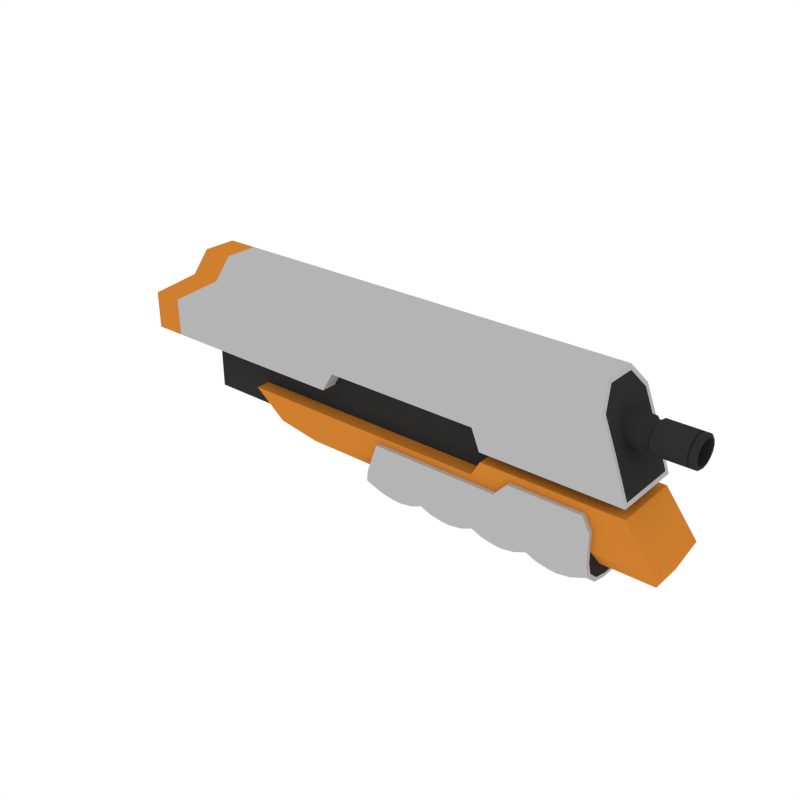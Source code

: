 # Source: Body_AR4.blend  (saved by Blender 2.79.0; exported with 4.5.12 LTS)
import bpy
from mathutils import Matrix  # noqa: F401  (used for matrix-valued properties, if any)

bpy.ops.wm.read_factory_settings(use_empty=True)
scene = bpy.context.scene
scene.name = 'Scene'

# ---- collections
col_collection_1 = bpy.data.collections.new('Collection 1'); scene.collection.children.link(col_collection_1)

# ---- materials (node trees are filled in below, after node groups)
mat_white = bpy.data.materials.new('White')
mat_white.alpha_threshold = 0.0
mat_white.diffuse_color = (0.4575, 0.4575, 0.4575, 1.0)
mat_white.roughness = 0.5
mat_black = bpy.data.materials.new('Black')
mat_black.alpha_threshold = 0.0
mat_black.diffuse_color = (0.0291, 0.0291, 0.0291, 1.0)
mat_black.roughness = 0.5
mat_main = bpy.data.materials.new('Main')
mat_main.alpha_threshold = 0.0
mat_main.diffuse_color = (0.6152, 0.2113, 0.02862, 1.0)
mat_main.roughness = 0.5
mat_grey = bpy.data.materials.new('Grey')
mat_grey.alpha_threshold = 0.0
mat_grey.diffuse_color = (0.1025, 0.1025, 0.1025, 1.0)
mat_grey.roughness = 0.5

# ---- node groups
ng_auto_smooth = bpy.data.node_groups.new('Auto Smooth', 'GeometryNodeTree')
_s = ng_auto_smooth.interface.new_socket(name='Geometry', in_out='OUTPUT', socket_type='NodeSocketGeometry')
_s = ng_auto_smooth.interface.new_socket(name='Geometry', in_out='INPUT', socket_type='NodeSocketGeometry')
_s = ng_auto_smooth.interface.new_socket(name='Angle', in_out='INPUT', socket_type='NodeSocketFloat')
_s.subtype = 'ANGLE'
_s.min_value = 0.0
_s.max_value = 3.142
ng_auto_smooth.is_modifier = True
_N = ng_auto_smooth.nodes; _L = ng_auto_smooth.links
n0 = _N.new('NodeGroupOutput'); n0.name = 'Group Output'; n0.location = (480, -100)
n1 = _N.new('NodeGroupInput'); n1.name = 'Group Input'; n1.location = (-420, -300)
n2 = _N.new('NodeGroupInput'); n2.name = 'Group Input.001'; n2.location = (-60, -100)
n3 = _N.new('GeometryNodeSetShadeSmooth'); n3.name = 'Set Shade Smooth'; n3.location = (120, -100)
n3.domain = 'EDGE'
n4 = _N.new('GeometryNodeSetShadeSmooth'); n4.name = 'Set Shade Smooth.001'; n4.location = (300, -100)
n5 = _N.new('GeometryNodeInputMeshEdgeAngle'); n5.name = 'Edge Angle'; n5.location = (-420, -220)
n6 = _N.new('GeometryNodeInputEdgeSmooth'); n6.name = 'Is Edge Smooth'; n6.location = (-60, -160)
n7 = _N.new('GeometryNodeInputShadeSmooth'); n7.name = 'Is Face Smooth'; n7.location = (-240, -340)
n8 = _N.new('FunctionNodeBooleanMath'); n8.name = 'Boolean Math'; n8.location = (-60, -220)
n9 = _N.new('FunctionNodeCompare'); n9.name = 'Compare'; n9.location = (-240, -180)
n9.operation = 'LESS_EQUAL'
_L.new(n5.outputs[0], n9.inputs[0])
_L.new(n4.outputs[0], n0.inputs[0])
_L.new(n1.outputs[1], n9.inputs[1])
_L.new(n9.outputs[0], n8.inputs[0])
_L.new(n7.outputs[0], n8.inputs[1])
_L.new(n2.outputs[0], n3.inputs[0])
_L.new(n6.outputs[0], n3.inputs[1])
_L.new(n3.outputs[0], n4.inputs[0])
_L.new(n8.outputs[0], n3.inputs[2])
n0.is_active_output = True

# ---- material node trees

# ---- world
world_world = bpy.data.worlds.new('World'); scene.world = world_world
world_world.color = (1.0, 1.0, 1.0)
world_world.use_sun_shadow = False
world_world.sun_shadow_jitter_overblur = 0.0
world_world.cycles.sampling_method = 'NONE'
world_world.cycles.sample_map_resolution = 256

# ---- meshes
me_cube_021 = bpy.data.meshes.new('Cube.021')
me_cube_021.from_pydata([(-0.5058, -0.05759, -0.002673), (-0.5058, 0.05775, -0.002673), (0.3983, -0.05759, -0.003569), (0.3983, 0.05775, -0.003569), (-0.4037, -0.05759, 0.1182), (-0.4037, -0.02806, 0.1525), (-0.4037, 0.02823, 0.1525), (-0.4037, 0.05775, 0.1182), (0.3419, -0.02806, 0.1525), (0.3535, -0.05759, 0.1182), (0.3535, 0.05775, 0.1182), (0.3419, 0.02823, 0.1525), (0.1705, 0.05775, -0.003569), (0.1705, -0.05759, -0.003569), (0.171, 0.02823, 0.1525), (0.171, 0.05775, 0.1182), (0.171, -0.02806, 0.1525), (0.171, -0.05759, 0.1182), (-0.1235, 0.05775, -0.002673), (-0.1235, 0.05775, 0.1182), (-0.1235, -0.02806, 0.1525), (-0.1235, -0.05759, -0.002673), (-0.1235, 0.02823, 0.1525), (-0.1235, -0.05759, 0.1182), (-0.1043, -0.05759, 0.03028), (0.1566, -0.05759, 0.03028), (-0.1043, 0.02823, 0.1525), (0.1566, 0.02823, 0.1525), (-0.1043, -0.05759, 0.1182), (0.1566, -0.05759, 0.1182), (0.1566, 0.05775, 0.03028), (-0.1043, 0.05775, 0.03028), (0.1566, 0.05775, 0.1182), (-0.1043, 0.05775, 0.1182), (0.1566, -0.02806, 0.1525), (-0.1043, -0.02806, 0.1525), (0.3988, -0.05545, -0.02033), (0.3988, 0.05562, -0.02033), (0.4391, -0.02702, -0.1224), (0.4507, -0.05545, -0.08812), (0.4507, 0.05562, -0.08812), (0.4391, 0.02718, -0.1224), (0.171, 0.05571, -0.02033), (0.171, -0.05555, -0.02033), (0.171, 0.02723, -0.1224), (0.171, 0.05571, -0.08812), (0.171, -0.02706, -0.1224), (0.171, -0.05555, -0.08812), (-0.2724, -0.05555, -0.04542), (0.1566, -0.05555, -0.04542), (-0.1751, 0.02723, -0.1224), (0.1566, 0.02723, -0.1224), (-0.2184, -0.05555, -0.08812), (0.1566, -0.05555, -0.08812), (0.1566, 0.05571, -0.04542), (-0.2724, 0.05571, -0.04542), (0.1566, 0.05571, -0.08812), (-0.2184, 0.05571, -0.08812), (0.1566, -0.02706, -0.1224), (-0.1751, -0.02706, -0.1224), (-0.3826, -0.03111, -0.08516), (0.4064, -0.03111, -0.08516), (0.4064, 0.03128, -0.08516), (-0.3826, 0.03128, -0.08516), (-0.3826, -0.03111, 0.1179), (0.3402, -0.03111, 0.1179), (0.3402, 0.03128, 0.1179), (-0.3826, 0.03128, 0.1179), (0.3962, -0.05089, 0.00263), (0.3962, 0.05106, 0.00263), (0.3445, 0.02496, 0.1451), (0.3548, 0.05106, 0.1148), (0.3548, -0.05089, 0.1148), (0.3445, -0.02479, 0.1451), (0.3759, -0.05759, 0.06062), (-0.5058, -0.05759, 0.06062), (-0.5058, 0.05775, 0.06062), (0.3759, 0.05775, 0.06062), (0.1708, -0.05759, 0.06062), (0.1708, 0.05775, 0.06062), (-0.1235, 0.05775, 0.06062), (-0.1235, -0.05759, 0.06062), (0.1566, -0.05759, 0.06062), (-0.1043, -0.05759, 0.06062), (-0.1043, 0.05775, 0.06062), (0.1566, 0.05775, 0.06062), (0.3755, -0.05089, 0.06062), (0.3755, 0.05106, 0.06062), (-0.4539, 0.05775, -0.002673), (-0.3518, 0.05775, 0.1182), (-0.3518, -0.02806, 0.1525), (-0.4539, -0.05759, -0.002673), (-0.3518, 0.02823, 0.1525), (-0.3518, -0.05759, 0.1182), (-0.4539, 0.05775, 0.06062), (-0.4539, -0.05759, 0.06062), (-0.5054, 0.05307, 0.002108), (-0.5054, -0.0529, 0.002108), (-0.404, 0.05307, 0.1182), (-0.404, 0.02594, 0.1497), (-0.404, -0.02577, 0.1497), (-0.404, -0.0529, 0.1182), (-0.5054, -0.0529, 0.06026), (-0.5054, 0.05307, 0.06026), (0.3413, 0.02537, 0.0704), (0.3413, 0.01939, 0.06244), (0.3413, 0.01044, 0.05711), (0.3413, -0.0001127, 0.05524), (0.3413, -0.01067, 0.05711), (0.3413, -0.01961, 0.06244), (0.3413, -0.02559, 0.0704), (0.3413, -0.02769, 0.0798), (0.3413, -0.02559, 0.0892), (0.3413, -0.01961, 0.09716), (0.3413, -0.01067, 0.1025), (0.3413, -0.0001127, 0.1044), (0.3413, 0.01044, 0.1025), (0.3413, 0.01939, 0.09716), (0.3413, 0.02747, 0.0798), (0.3413, 0.02537, 0.0892), (0.4681, 0.02105, 0.0798), (0.4681, 0.01944, 0.07259), (0.4681, 0.01485, 0.06647), (0.4681, 0.007988, 0.06239), (0.4681, -0.0001127, 0.06095), (0.4681, -0.008213, 0.06239), (0.4681, -0.01508, 0.06647), (0.4681, -0.01967, 0.07259), (0.4681, -0.02128, 0.0798), (0.4681, -0.01967, 0.08701), (0.4681, -0.01508, 0.09312), (0.4681, -0.008213, 0.09721), (0.4681, -0.0001127, 0.09864), (0.4681, 0.007988, 0.09721), (0.4681, 0.01485, 0.09312), (0.4681, 0.01944, 0.08701), (0.4381, 0.02105, 0.0798), (0.4381, 0.01944, 0.07259), (0.4381, 0.01485, 0.06647), (0.4381, 0.007988, 0.06239), (0.4381, -0.0001126, 0.06095), (0.4381, -0.008213, 0.06239), (0.4381, -0.01508, 0.06647), (0.4381, -0.01967, 0.07259), (0.4381, -0.02128, 0.0798), (0.4381, -0.01967, 0.08701), (0.4381, -0.01508, 0.09312), (0.4381, -0.008213, 0.09721), (0.4381, -0.0001126, 0.09864), (0.4381, 0.007988, 0.09721), (0.4381, 0.01485, 0.09312), (0.4381, 0.01944, 0.08701), (0.4657, 0.02747, 0.0798), (0.4681, 0.02473, 0.0798), (0.4681, 0.02284, 0.07133), (0.4657, 0.02537, 0.0704), (0.4681, 0.01746, 0.06416), (0.4657, 0.01939, 0.06244), (0.4681, 0.009395, 0.05936), (0.4657, 0.01044, 0.05711), (0.4681, -0.0001127, 0.05768), (0.4657, -0.0001127, 0.05524), (0.4681, -0.009621, 0.05936), (0.4657, -0.01067, 0.05711), (0.4681, -0.01768, 0.06416), (0.4657, -0.01961, 0.06244), (0.4681, -0.02307, 0.07133), (0.4657, -0.02559, 0.0704), (0.4681, -0.02496, 0.0798), (0.4657, -0.02769, 0.0798), (0.4681, -0.02307, 0.08826), (0.4657, -0.02559, 0.0892), (0.4681, -0.01768, 0.09544), (0.4657, -0.01961, 0.09716), (0.4681, -0.009621, 0.1002), (0.4657, -0.01067, 0.1025), (0.4681, -0.0001127, 0.1019), (0.4657, -0.0001127, 0.1044), (0.4681, 0.009395, 0.1002), (0.4657, 0.01044, 0.1025), (0.4681, 0.01746, 0.09544), (0.4657, 0.01939, 0.09716), (0.4681, 0.02284, 0.08826), (0.4657, 0.02537, 0.0892), (0.4565, 0.02747, 0.0798), (0.4565, 0.02537, 0.0704), (0.4565, 0.02537, 0.0892), (0.4565, 0.01939, 0.06244), (0.4565, 0.01044, 0.05711), (0.4565, -0.0001127, 0.05524), (0.4565, -0.01067, 0.05711), (0.4565, -0.01961, 0.06244), (0.4565, -0.02559, 0.0704), (0.4565, -0.02769, 0.0798), (0.4565, -0.02559, 0.0892), (0.4565, -0.01961, 0.09716), (0.4565, -0.01067, 0.1025), (0.4565, -0.0001127, 0.1044), (0.4565, 0.01044, 0.1025), (0.4565, 0.01939, 0.09716), (0.4598, 0.02747, 0.0798), (0.4598, 0.02537, 0.0892), (0.4598, 0.02537, 0.0704), (0.4598, 0.01939, 0.06244), (0.4598, 0.01044, 0.05711), (0.4598, -0.0001127, 0.05524), (0.4598, -0.01067, 0.05711), (0.4598, -0.01961, 0.06244), (0.4598, -0.02559, 0.0704), (0.4598, -0.02769, 0.0798), (0.4598, -0.02559, 0.0892), (0.4598, -0.01961, 0.09716), (0.4598, -0.01067, 0.1025), (0.4598, -0.0001127, 0.1044), (0.4598, 0.01044, 0.1025), (0.4598, 0.01939, 0.09716), (0.4596, 0.02353, 0.07093), (0.4565, 0.02353, 0.07093), (0.4596, 0.01796, 0.06352), (0.4565, 0.01796, 0.06352), (0.4596, 0.009635, 0.05856), (0.4565, 0.009635, 0.05856), (0.4596, -0.0001893, 0.05682), (0.4565, -0.0001893, 0.05682), (0.4596, -0.01001, 0.05856), (0.4565, -0.01001, 0.05856), (0.4596, -0.01834, 0.06352), (0.4565, -0.01834, 0.06352), (0.4596, -0.02391, 0.07093), (0.4565, -0.02391, 0.07093), (0.4596, -0.02586, 0.07968), (0.4565, -0.02586, 0.07968), (0.4596, -0.02391, 0.08842), (0.4565, -0.02391, 0.08842), (0.4596, -0.01834, 0.09584), (0.4565, -0.01834, 0.09584), (0.4596, -0.01001, 0.1008), (0.4565, -0.01001, 0.1008), (0.4596, -0.0001893, 0.1025), (0.4565, -0.0001893, 0.1025), (0.4596, 0.009635, 0.1008), (0.4565, 0.009635, 0.1008), (0.4596, 0.01796, 0.09584), (0.4565, 0.01796, 0.09584), (0.4565, 0.02353, 0.08842), (0.4565, 0.02548, 0.07968), (0.4596, 0.02548, 0.07968), (0.4596, 0.02353, 0.08842), (0.4059, 0.02537, 0.0704), (0.4059, 0.01939, 0.06244), (0.4059, 0.01044, 0.05711), (0.4059, -0.0001127, 0.05524), (0.4059, -0.01067, 0.05711), (0.4059, -0.01961, 0.06244), (0.4059, -0.02559, 0.0704), (0.4059, -0.02769, 0.0798), (0.4059, -0.02559, 0.0892), (0.4059, -0.01961, 0.09716), (0.4059, -0.01067, 0.1025), (0.4059, -0.0001127, 0.1044), (0.4059, 0.01044, 0.1025), (0.4059, 0.01939, 0.09716), (0.4059, 0.02747, 0.0798), (0.4059, 0.02537, 0.0892), (0.3913, 0.02537, 0.0704), (0.3913, 0.01939, 0.06244), (0.3913, 0.01044, 0.05711), (0.3913, -0.0001127, 0.05524), (0.3913, -0.01067, 0.05711), (0.3913, -0.01961, 0.06244), (0.3913, -0.02559, 0.0704), (0.3913, -0.02769, 0.0798), (0.3913, -0.02559, 0.0892), (0.3913, -0.01961, 0.09716), (0.3913, -0.01067, 0.1025), (0.3913, -0.0001127, 0.1044), (0.3913, 0.01044, 0.1025), (0.3913, 0.01939, 0.09716), (0.3913, 0.02747, 0.0798), (0.3913, 0.02537, 0.0892), (0.3947, 0.02313, 0.0798), (0.4025, 0.02313, 0.0798), (0.3947, 0.02136, 0.08772), (0.4025, 0.02136, 0.08772), (0.4025, -0.009006, 0.06068), (0.4025, -0.01655, 0.06517), (0.4025, 0.008781, 0.09891), (0.4025, 0.01632, 0.09443), (0.4025, -0.02158, 0.07188), (0.4025, -0.02335, 0.0798), (0.4025, 0.02136, 0.07188), (0.4025, -0.02158, 0.08772), (0.4025, 0.01632, 0.06517), (0.4025, -0.01655, 0.09443), (0.4025, 0.008781, 0.06068), (0.4025, -0.009006, 0.09891), (0.4025, -0.0001127, 0.05911), (0.4025, -0.0001127, 0.1005), (0.3947, 0.02136, 0.07188), (0.3947, 0.01632, 0.06517), (0.3947, 0.008781, 0.06068), (0.3947, -0.0001127, 0.05911), (0.3947, -0.009006, 0.06068), (0.3947, -0.01655, 0.06517), (0.3947, -0.02158, 0.07188), (0.3947, -0.02335, 0.0798), (0.3947, -0.02158, 0.08772), (0.3947, -0.01655, 0.09443), (0.3947, -0.009006, 0.09891), (0.3947, -0.0001127, 0.1005), (0.3947, 0.008781, 0.09891), (0.3947, 0.01632, 0.09443), (-0.01268, -0.06281, -0.05708), (0.3538, -0.06281, -0.05708), (-0.03032, -0.06281, -0.108), (-0.04613, -0.009574, -0.1536), (-0.03822, -0.05568, -0.1308), (-0.04401, -0.03619, -0.1475), (0.3538, -0.009574, -0.1536), (0.3538, -0.06281, -0.108), (0.3538, -0.03619, -0.1475), (0.3538, -0.05568, -0.1308), (-0.01268, 0.06298, -0.05708), (0.3538, 0.06298, -0.05708), (-0.03032, 0.06298, -0.108), (-0.04613, 0.009743, -0.1536), (-0.03822, 0.05585, -0.1308), (-0.04401, 0.03636, -0.1475), (0.3538, 0.009743, -0.1536), (0.3538, 0.06298, -0.108), (0.3538, 0.03636, -0.1475), (0.3538, 0.05585, -0.1308), (0.3538, -0.04944, -0.1274), (0.3538, -0.05577, -0.1071), (0.3538, -0.03213, -0.1422), (0.3538, -0.008493, -0.1477), (0.3538, -0.05566, -0.06265), (0.3538, 0.04961, -0.1274), (0.3538, 0.05594, -0.1071), (0.3538, 0.0323, -0.1422), (0.3538, 0.008662, -0.1477), (0.3538, 0.05594, -0.06265), (0.3412, -0.06281, -0.03352), (0.2473, -0.06281, -0.03352), (0.1535, -0.06281, -0.05708), (0.05962, -0.06281, -0.05708), (0.3412, -0.05568, -0.1308), (0.2473, -0.05568, -0.1308), (0.1535, -0.05568, -0.1308), (0.05962, -0.05568, -0.1308), (0.3412, -0.03619, -0.1475), (0.2473, -0.03619, -0.1475), (0.1535, -0.03619, -0.1475), (0.05962, -0.03619, -0.1475), (0.3412, -0.009574, -0.1536), (0.2473, -0.009574, -0.1536), (0.1535, -0.009574, -0.1536), (0.05962, -0.009574, -0.1536), (0.3412, 0.06298, -0.03352), (0.2473, 0.06298, -0.03352), (0.1535, 0.06298, -0.05708), (0.05962, 0.06298, -0.05708), (0.3412, 0.05585, -0.1308), (0.2473, 0.05585, -0.1308), (0.1535, 0.05585, -0.1308), (0.05962, 0.05585, -0.1308), (0.3412, 0.03636, -0.1475), (0.2473, 0.03636, -0.1475), (0.1535, 0.03636, -0.1475), (0.05962, 0.03636, -0.1475), (0.3412, 0.009743, -0.1536), (0.2473, 0.009743, -0.1536), (0.1535, 0.009743, -0.1536), (0.05962, 0.009743, -0.1536), (0.05962, -0.06281, -0.108), (0.1535, -0.06281, -0.108), (0.2473, -0.06281, -0.108), (0.3412, -0.06281, -0.108), (0.05962, 0.06298, -0.108), (0.1535, 0.06298, -0.108), (0.2473, 0.06298, -0.108), (0.3412, 0.06298, -0.108), (0.3157, -0.06281, -0.03352), (0.2728, -0.06281, -0.03352), (0.2943, -0.06281, -0.03352), (0.2219, -0.06281, -0.03352), (0.1789, -0.06281, -0.05708), (0.2004, -0.06281, -0.05708), (0.128, -0.06281, -0.05708), (0.08507, -0.06281, -0.05708), (0.1066, -0.06281, -0.05708), (0.03417, -0.06281, -0.05708), (-0.008785, -0.06281, -0.05708), (0.01269, -0.06281, -0.05708), (0.2728, -0.05568, -0.1413), (0.3157, -0.05568, -0.1413), (0.2943, -0.05568, -0.1449), (0.179, -0.05568, -0.1413), (0.2218, -0.05568, -0.1413), (0.2004, -0.05568, -0.1449), (0.08512, -0.05568, -0.1413), (0.128, -0.05568, -0.1413), (0.1066, -0.05568, -0.1449), (-0.008741, -0.05568, -0.1413), (0.03413, -0.05568, -0.1413), (0.01269, -0.05568, -0.1449), (0.2728, -0.03619, -0.158), (0.3157, -0.03619, -0.158), (0.2943, -0.03619, -0.1616), (0.179, -0.03619, -0.158), (0.2218, -0.03619, -0.158), (0.2004, -0.03619, -0.1616), (0.08512, -0.03619, -0.158), (0.128, -0.03619, -0.158), (0.1066, -0.03619, -0.1616), (-0.008741, -0.03619, -0.158), (0.03413, -0.03619, -0.158), (0.01269, -0.03619, -0.1616), (0.3157, -0.009574, -0.1641), (0.2728, -0.009574, -0.1641), (0.2943, -0.009574, -0.1677), (0.2218, -0.009574, -0.1641), (0.179, -0.009574, -0.1641), (0.2004, -0.009574, -0.1677), (0.128, -0.009574, -0.1641), (0.08512, -0.009574, -0.1641), (0.1066, -0.009574, -0.1677), (0.03413, -0.009574, -0.1641), (-0.008741, -0.009574, -0.1641), (0.01269, -0.009574, -0.1677), (0.2728, 0.06298, -0.03352), (0.3157, 0.06298, -0.03352), (0.2943, 0.06298, -0.03352), (0.1789, 0.06298, -0.05708), (0.2219, 0.06298, -0.03352), (0.2004, 0.06298, -0.05708), (0.08507, 0.06298, -0.05708), (0.128, 0.06298, -0.05708), (0.1066, 0.06298, -0.05708), (-0.008785, 0.06298, -0.05708), (0.03417, 0.06298, -0.05708), (0.01269, 0.06298, -0.05708), (0.3157, 0.05585, -0.1413), (0.2728, 0.05585, -0.1413), (0.2943, 0.05585, -0.1449), (0.2218, 0.05585, -0.1413), (0.179, 0.05585, -0.1413), (0.2004, 0.05585, -0.1449), (0.128, 0.05585, -0.1413), (0.08512, 0.05585, -0.1413), (0.1066, 0.05585, -0.1449), (0.03413, 0.05585, -0.1413), (-0.008741, 0.05585, -0.1413), (0.01269, 0.05585, -0.1449), (0.3157, 0.03636, -0.158), (0.2728, 0.03636, -0.158), (0.2943, 0.03636, -0.1616), (0.2218, 0.03636, -0.158), (0.179, 0.03636, -0.158), (0.2004, 0.03636, -0.1616), (0.128, 0.03636, -0.158), (0.08512, 0.03636, -0.158), (0.1066, 0.03636, -0.1616), (0.03413, 0.03636, -0.158), (-0.008741, 0.03636, -0.158), (0.01269, 0.03636, -0.1616), (0.2728, 0.009743, -0.1641), (0.3157, 0.009743, -0.1641), (0.2943, 0.009743, -0.1677), (0.179, 0.009743, -0.1641), (0.2218, 0.009743, -0.1641), (0.2004, 0.009743, -0.1677), (0.08512, 0.009743, -0.1641), (0.128, 0.009743, -0.1641), (0.1066, 0.009743, -0.1677), (-0.008741, 0.009743, -0.1641), (0.03413, 0.009743, -0.1641), (0.01269, 0.009743, -0.1677), (-0.008785, -0.06281, -0.108), (0.03417, -0.06281, -0.108), (0.01269, -0.06281, -0.108), (0.08507, -0.06281, -0.108), (0.128, -0.06281, -0.108), (0.1065, -0.06281, -0.108), (0.1789, -0.06281, -0.108), (0.2219, -0.06281, -0.108), (0.2004, -0.06281, -0.108), (0.2728, -0.06281, -0.108), (0.3157, -0.06281, -0.108), (0.2943, -0.06281, -0.108), (-0.008785, 0.06298, -0.108), (0.03417, 0.06298, -0.108), (0.01269, 0.06298, -0.108), (0.08507, 0.06298, -0.108), (0.128, 0.06298, -0.108), (0.1065, 0.06298, -0.108), (0.1789, 0.06298, -0.108), (0.2219, 0.06298, -0.108), (0.2004, 0.06298, -0.108), (0.2728, 0.06298, -0.108), (0.3157, 0.06298, -0.108), (0.2943, 0.06298, -0.108), (-0.01451, -0.05566, -0.06235), (-0.0378, -0.04919, -0.1296), (-0.03056, -0.05549, -0.1087), (-0.04309, -0.03197, -0.1449), (-0.04503, -0.00845, -0.1505), (-0.01451, 0.05583, -0.06235), (-0.0378, 0.04936, -0.1296), (-0.03056, 0.05566, -0.1087), (-0.04309, 0.03214, -0.1449), (-0.04503, 0.008619, -0.1505), (0.3538, 0.05583, -0.05708), (0.3538, -0.05566, -0.05708)], [], [(92, 6, 5, 90), (8, 9, 72, 73), (0, 75, 102, 97), (12, 3, 2, 13), (79, 15, 10, 77), (14, 11, 10, 15), (90, 5, 4, 93), (95, 93, 4, 75), (74, 9, 17, 78), (6, 7, 98, 99), (74, 2, 68, 86), (8, 16, 17, 9), (27, 14, 15, 32), (85, 32, 15, 79), (30, 12, 13, 25), (11, 14, 16, 8), (88, 18, 21, 91), (94, 89, 19, 80), (92, 22, 19, 89), (83, 28, 23, 81), (35, 20, 23, 28), (26, 22, 20, 35), (14, 27, 34, 16), (27, 26, 35, 34), (16, 34, 29, 17), (34, 35, 28, 29), (78, 17, 29, 82), (82, 29, 28, 83), (18, 31, 24, 21), (31, 30, 25, 24), (80, 19, 33, 84), (84, 33, 32, 85), (22, 26, 33, 19), (26, 27, 32, 33), (37, 36, 39, 40), (43, 36, 37, 42), (42, 37, 40, 45), (39, 38, 41, 40), (51, 56, 45, 44), (54, 42, 45, 56), (54, 49, 43, 42), (44, 46, 58, 51), (51, 58, 59, 50), (46, 47, 53, 58), (58, 53, 52, 59), (43, 49, 53, 47), (49, 48, 52, 53), (55, 48, 49, 54), (55, 54, 56, 57), (50, 57, 56, 51), (63, 62, 61, 60), (67, 64, 65, 66), (60, 61, 65, 64), (61, 62, 66, 65), (62, 63, 67, 66), (63, 60, 64, 67), (87, 71, 72, 86), (72, 71, 70, 73), (77, 10, 71, 87), (10, 11, 70, 71), (2, 3, 69, 68), (11, 8, 73, 70), (3, 77, 87, 69), (69, 87, 86, 68), (31, 84, 85, 30), (18, 80, 84, 31), (25, 82, 83, 24), (13, 78, 82, 25), (24, 83, 81, 21), (88, 94, 80, 18), (30, 85, 79, 12), (9, 74, 86, 72), (2, 74, 78, 13), (91, 95, 75, 0), (12, 79, 77, 3), (76, 1, 96, 103), (36, 43, 47, 39), (39, 47, 46, 38), (46, 44, 41, 38), (45, 40, 41, 44), (48, 55, 57, 52), (50, 59, 52, 57), (21, 81, 95, 91), (1, 76, 94, 88), (6, 92, 89, 7), (76, 7, 89, 94), (1, 88, 91, 0), (81, 23, 93, 95), (20, 90, 93, 23), (22, 92, 90, 20), (102, 101, 98, 103), (98, 101, 100, 99), (97, 102, 103, 96), (1, 0, 97, 96), (75, 4, 101, 102), (5, 6, 99, 100), (7, 76, 103, 98), (4, 5, 100, 101), (164, 126, 127, 166), (166, 127, 128, 168), (168, 128, 129, 170), (182, 135, 120, 153), (154, 121, 122, 156), (170, 129, 130, 172), (156, 122, 123, 158), (172, 130, 131, 174), (158, 123, 124, 160), (174, 131, 132, 176), (160, 124, 125, 162), (176, 132, 133, 178), (206, 163, 165, 207), (178, 133, 134, 180), (162, 125, 126, 164), (180, 134, 135, 182), (130, 146, 147, 131), (214, 179, 181, 215), (207, 165, 167, 208), (215, 181, 183, 201), (208, 167, 169, 209), (200, 152, 155, 202), (201, 183, 152, 200), (209, 169, 171, 210), (202, 155, 157, 203), (210, 171, 173, 211), (203, 157, 159, 204), (211, 173, 175, 212), (204, 159, 161, 205), (212, 175, 177, 213), (205, 161, 163, 206), (213, 177, 179, 214), (151, 150, 149, 148, 147, 146, 145, 144, 143, 142, 141, 140, 139, 138, 137, 136), (123, 139, 140, 124), (131, 147, 148, 132), (124, 140, 141, 125), (132, 148, 149, 133), (125, 141, 142, 126), (133, 149, 150, 134), (126, 142, 143, 127), (134, 150, 151, 135), (127, 143, 144, 128), (120, 136, 137, 121), (135, 151, 136, 120), (128, 144, 145, 129), (121, 137, 138, 122), (129, 145, 146, 130), (122, 138, 139, 123), (153, 154, 155, 152), (154, 156, 157, 155), (156, 158, 159, 157), (158, 160, 161, 159), (160, 162, 163, 161), (162, 164, 165, 163), (164, 166, 167, 165), (166, 168, 169, 167), (168, 170, 171, 169), (170, 172, 173, 171), (172, 174, 175, 173), (174, 176, 177, 175), (176, 178, 179, 177), (178, 180, 181, 179), (180, 182, 183, 181), (182, 153, 152, 183), (153, 120, 121, 154), (259, 197, 198, 260), (251, 189, 190, 252), (258, 196, 197, 259), (250, 188, 189, 251), (257, 195, 196, 258), (249, 187, 188, 250), (256, 194, 195, 257), (248, 185, 187, 249), (255, 193, 194, 256), (263, 186, 184, 262), (262, 184, 185, 248), (254, 192, 193, 255), (261, 199, 186, 263), (253, 191, 192, 254), (260, 198, 199, 261), (252, 190, 191, 253), (200, 202, 216, 246), (191, 190, 225, 227), (190, 189, 223, 225), (201, 200, 246, 247), (199, 198, 241, 243), (198, 197, 239, 241), (209, 210, 232, 230), (192, 191, 227, 229), (202, 203, 218, 216), (186, 199, 243, 244), (210, 211, 234, 232), (193, 192, 229, 231), (203, 204, 220, 218), (185, 184, 245, 217), (211, 212, 236, 234), (184, 186, 244, 245), (239, 238, 240, 241), (223, 222, 224, 225), (237, 236, 238, 239), (221, 220, 222, 223), (235, 234, 236, 237), (219, 218, 220, 221), (233, 232, 234, 235), (217, 216, 218, 219), (231, 230, 232, 233), (244, 247, 246, 245), (245, 246, 216, 217), (229, 228, 230, 231), (243, 242, 247, 244), (227, 226, 228, 229), (241, 240, 242, 243), (225, 224, 226, 227), (197, 196, 237, 239), (208, 209, 230, 228), (189, 188, 221, 223), (215, 201, 247, 242), (196, 195, 235, 237), (207, 208, 228, 226), (188, 187, 219, 221), (213, 214, 240, 238), (214, 215, 242, 240), (195, 194, 233, 235), (205, 206, 224, 222), (206, 207, 226, 224), (187, 185, 217, 219), (212, 213, 238, 236), (194, 193, 231, 233), (204, 205, 222, 220), (257, 258, 295, 293), (266, 265, 299, 300), (249, 250, 294, 292), (274, 273, 307, 308), (256, 257, 293, 291), (267, 266, 300, 301), (248, 249, 292, 290), (275, 274, 308, 309), (255, 256, 291, 289), (269, 268, 302, 303), (268, 267, 301, 302), (263, 262, 281, 283), (277, 276, 310, 311), (276, 275, 309, 310), (262, 248, 290, 281), (270, 269, 303, 304), (115, 275, 276, 116), (107, 267, 268, 108), (114, 274, 275, 115), (106, 266, 267, 107), (113, 273, 274, 114), (105, 265, 266, 106), (112, 272, 273, 113), (104, 264, 265, 105), (111, 271, 272, 112), (119, 279, 278, 118), (118, 278, 264, 104), (110, 270, 271, 111), (117, 277, 279, 119), (109, 269, 270, 110), (116, 276, 277, 117), (108, 268, 269, 109), (302, 284, 285, 303), (310, 286, 287, 311), (303, 285, 288, 304), (311, 287, 283, 282), (304, 288, 289, 305), (280, 281, 290, 298), (282, 283, 281, 280), (305, 289, 291, 306), (298, 290, 292, 299), (306, 291, 293, 307), (299, 292, 294, 300), (307, 293, 295, 308), (300, 294, 296, 301), (308, 295, 297, 309), (301, 296, 284, 302), (309, 297, 286, 310), (273, 272, 306, 307), (250, 251, 296, 294), (265, 264, 298, 299), (258, 259, 297, 295), (272, 271, 305, 306), (252, 253, 285, 284), (251, 252, 284, 296), (278, 279, 282, 280), (260, 261, 287, 286), (259, 260, 286, 297), (264, 278, 280, 298), (253, 254, 288, 285), (271, 270, 304, 305), (261, 263, 283, 287), (279, 277, 311, 282), (254, 255, 289, 288), (420, 419, 466, 468), (315, 506, 511, 325), (374, 345, 391, 479), (325, 511, 510, 327), (319, 321, 332, 333), (333, 332, 334, 335, 340, 339, 337, 338, 341, 336), (330, 331, 337, 339), (329, 323, 341, 338), (328, 330, 339, 340), (321, 320, 334, 332), (318, 354, 370, 328), (313, 319, 333, 336), (320, 318, 335, 334), (331, 329, 338, 337), (404, 416, 353, 349), (346, 350, 320, 321), (350, 354, 318, 320), (507, 509, 508, 510, 511, 506, 505, 503, 504, 502), (362, 381, 329, 331), (366, 362, 331, 330), (370, 366, 330, 328), (361, 378, 491, 440), (323, 329, 381, 358), (430, 499, 380, 359), (359, 380, 497, 434), (433, 496, 379, 360), (360, 379, 494, 437), (436, 493, 378, 361), (439, 490, 324, 322), (442, 500, 381, 362), (476, 463, 369, 373), (355, 371, 466, 419), (325, 327, 464, 475), (373, 369, 461, 472), (473, 460, 368, 372), (372, 368, 458, 469), (470, 457, 367, 371), (371, 367, 455, 466), (451, 491, 378, 365), (467, 454, 366, 370), (460, 448, 364, 368), (365, 378, 493, 449), (457, 445, 363, 367), (364, 379, 496, 446), (454, 442, 362, 366), (363, 380, 499, 443), (327, 326, 452, 464), (463, 451, 365, 369), (326, 324, 490, 452), (369, 365, 449, 461), (448, 494, 379, 364), (368, 364, 446, 458), (445, 497, 380, 363), (367, 363, 443, 455), (421, 470, 371, 355), (356, 372, 469, 422), (424, 473, 372, 356), (357, 373, 472, 425), (315, 325, 475, 428), (427, 476, 373, 357), (416, 427, 357, 353), (317, 315, 428, 415), (353, 357, 425, 412), (413, 424, 356, 352), (352, 356, 422, 409), (410, 421, 355, 351), (351, 355, 419, 406), (374, 479, 404, 349), (407, 418, 354, 350), (316, 317, 415, 403), (481, 374, 349, 400), (375, 482, 401, 348), (484, 375, 348, 397), (376, 485, 398, 347), (487, 376, 347, 394), (319, 377, 346, 321), (395, 407, 350, 346), (347, 351, 406, 394), (398, 410, 351, 347), (348, 352, 409, 397), (401, 413, 352, 348), (349, 353, 412, 400), (478, 314, 316, 403), (319, 313, 342, 377), (487, 383, 343, 376), (376, 343, 385, 485), (484, 386, 344, 375), (375, 344, 388, 482), (481, 389, 345, 374), (478, 392, 312, 314), (377, 488, 395, 346), (358, 381, 500, 431), (430, 432, 501, 499), (432, 431, 500, 501), (433, 435, 498, 496), (435, 434, 497, 498), (436, 438, 495, 493), (438, 437, 494, 495), (439, 441, 492, 490), (441, 440, 491, 492), (476, 477, 465, 463), (477, 475, 464, 465), (473, 474, 462, 460), (474, 472, 461, 462), (470, 471, 459, 457), (471, 469, 458, 459), (467, 468, 456, 454), (468, 466, 455, 456), (463, 465, 453, 451), (465, 464, 452, 453), (460, 462, 450, 448), (462, 461, 449, 450), (457, 459, 447, 445), (459, 458, 446, 447), (454, 456, 444, 442), (456, 455, 443, 444), (451, 453, 492, 491), (453, 452, 490, 492), (448, 450, 495, 494), (450, 449, 493, 495), (445, 447, 498, 497), (447, 446, 496, 498), (442, 444, 501, 500), (444, 443, 499, 501), (418, 420, 468, 467), (423, 422, 469, 471), (421, 423, 471, 470), (426, 425, 472, 474), (424, 426, 474, 473), (429, 428, 475, 477), (427, 429, 477, 476), (418, 467, 370, 354), (416, 417, 429, 427), (417, 415, 428, 429), (413, 414, 426, 424), (414, 412, 425, 426), (410, 411, 423, 421), (411, 409, 422, 423), (407, 408, 420, 418), (408, 406, 419, 420), (404, 405, 417, 416), (405, 403, 415, 417), (401, 402, 414, 413), (402, 400, 412, 414), (398, 399, 411, 410), (399, 397, 409, 411), (395, 396, 408, 407), (396, 394, 406, 408), (394, 396, 489, 487), (396, 395, 488, 489), (397, 399, 486, 484), (399, 398, 485, 486), (400, 402, 483, 481), (402, 401, 482, 483), (403, 405, 480, 478), (405, 404, 479, 480), (487, 489, 384, 383), (489, 488, 382, 384), (484, 486, 387, 386), (486, 485, 385, 387), (481, 483, 390, 389), (483, 482, 388, 390), (478, 480, 393, 392), (480, 479, 391, 393), (377, 342, 382, 488), (312, 502, 504, 314), (314, 504, 503, 316), (324, 509, 507, 322), (326, 508, 509, 324), (316, 503, 505, 317), (327, 510, 508, 326), (317, 505, 506, 315), (322, 507, 502, 312), (341, 323, 512), (318, 328, 340, 335), (336, 513, 313), (336, 341, 512, 513), (342, 313, 513, 512, 323, 358), (382, 342, 358, 431), (384, 382, 431, 432), (383, 384, 432, 430), (343, 383, 430, 359), (385, 343, 359, 434), (387, 385, 434, 435), (386, 387, 435, 433), (344, 386, 433, 360), (388, 344, 360, 437), (390, 388, 437, 438), (389, 390, 438, 436), (345, 389, 436, 361), (391, 345, 361, 440), (393, 391, 440, 441), (392, 393, 441, 439), (312, 392, 439, 322)])
me_cube_021.polygons.foreach_set('use_smooth', [0, 0, 0, 0, 0, 0, 0, 0, 0, 0, 0, 0, 0, 0, 0, 0, 0, 0, 0, 0, 0, 0, 0, 0, 0, 0, 0, 0, 0, 0, 0, 0, 0, 0, 0, 0, 0, 0, 0, 0, 0, 0, 0, 0, 0, 0, 0, 0, 0, 0, 0, 0, 0, 0, 0, 0, 0, 0, 0, 0, 0, 0, 0, 0, 0, 0, 0, 0, 0, 0, 0, 0, 0, 0, 0, 0, 0, 0, 0, 0, 0, 0, 0, 0, 0, 0, 0, 0, 0, 0, 0, 0, 0, 0, 0, 0, 0, 0, 1, 1, 1, 1, 1, 1, 1, 1, 1, 1, 1, 1, 1, 1, 1, 1, 1, 1, 1, 1, 1, 1, 1, 1, 1, 1, 1, 1, 1, 1, 1, 1, 1, 1, 1, 1, 1, 1, 1, 1, 1, 1, 1, 1, 1, 1, 1, 1, 1, 1, 1, 1, 1, 1, 1, 1, 1, 1, 1, 1, 1, 1, 1, 1, 1, 1, 1, 1, 1, 1, 1, 1, 1, 1, 1, 1, 1, 1, 1, 1, 1, 1, 1, 1, 1, 1, 1, 1, 1, 1, 1, 1, 1, 1, 1, 1, 1, 1, 1, 1, 1, 1, 1, 1, 1, 1, 1, 1, 1, 1, 1, 1, 1, 1, 1, 1, 1, 1, 1, 1, 1, 1, 1, 1, 1, 1, 1, 1, 1, 1, 1, 1, 1, 1, 1, 1, 1, 1, 1, 1, 1, 1, 1, 1, 1, 1, 1, 1, 1, 1, 1, 1, 1, 1, 1, 1, 1, 1, 1, 1, 1, 1, 1, 1, 1, 1, 1, 1, 1, 1, 1, 1, 1, 1, 1, 1, 1, 1, 1, 1, 1, 1, 1, 1, 1, 1, 1, 1, 1, 1, 1, 1, 1, 1, 1, 1, 1, 1, 1, 1, 1, 1, 1, 1, 1, 1, 1, 1, 1, 1, 1, 1, 1, 1, 1, 1, 1, 1, 1, 1, 1, 1, 1, 1, 1, 1, 1, 1, 1, 1, 1, 1, 1, 1, 1, 1, 1, 1, 1, 1, 1, 1, 1, 1, 1, 1, 1, 1, 1, 1, 1, 1, 1, 1, 1, 1, 1, 1, 1, 1, 1, 1, 1, 1, 1, 1, 1, 1, 1, 1, 1, 1, 1, 1, 1, 1, 1, 1, 1, 1, 1, 1, 1, 1, 1, 1, 1, 1, 1, 1, 1, 1, 1, 1, 1, 1, 1, 1, 1, 1, 1, 1, 1, 1, 1, 1, 1, 1, 1, 1, 1, 1, 1, 1, 1, 1, 1, 1, 1, 1, 1, 1, 1, 1, 1, 1, 1, 1, 1, 1, 1, 1, 1, 1, 1, 1, 1, 1, 1, 1, 1, 1, 1, 1, 1, 1, 1, 1, 1, 1, 1, 1, 1, 1, 1, 1, 1, 1, 1, 1, 1, 1, 1, 1, 1, 0, 1, 1, 1, 1, 1, 1, 1, 1, 1, 1, 1, 1, 1, 1, 1, 1, 1, 1, 1, 1, 1])
me_cube_021.polygons.foreach_set('material_index', [2, 0, 2, 0, 0, 0, 2, 2, 0, 2, 0, 0, 0, 0, 0, 0, 0, 0, 0, 0, 0, 0, 0, 0, 0, 0, 0, 0, 0, 0, 0, 0, 0, 0, 2, 2, 2, 2, 2, 2, 2, 2, 2, 2, 2, 2, 2, 2, 2, 2, 1, 1, 1, 1, 1, 1, 1, 1, 0, 0, 0, 0, 0, 1, 0, 0, 0, 0, 0, 0, 0, 0, 0, 2, 0, 2, 2, 2, 2, 2, 2, 2, 0, 2, 2, 2, 2, 0, 0, 0, 1, 1, 1, 2, 2, 2, 2, 2, 1, 1, 1, 1, 1, 1, 1, 1, 1, 1, 1, 1, 1, 1, 1, 1, 1, 1, 1, 1, 1, 1, 1, 1, 1, 1, 1, 1, 1, 1, 1, 1, 3, 1, 1, 1, 1, 1, 1, 1, 1, 1, 1, 1, 1, 1, 1, 1, 1, 1, 1, 1, 1, 1, 1, 1, 1, 1, 1, 1, 1, 1, 1, 1, 1, 1, 1, 1, 1, 1, 1, 1, 1, 1, 1, 1, 1, 1, 1, 1, 1, 1, 1, 1, 1, 1, 1, 1, 1, 1, 1, 1, 1, 1, 1, 1, 1, 1, 1, 1, 1, 1, 1, 1, 1, 1, 1, 1, 1, 1, 1, 1, 1, 1, 1, 1, 1, 1, 1, 1, 1, 1, 1, 1, 1, 1, 1, 1, 1, 1, 1, 1, 1, 1, 1, 1, 1, 1, 1, 1, 1, 1, 1, 1, 1, 1, 1, 1, 1, 1, 1, 1, 1, 1, 1, 1, 1, 1, 1, 1, 1, 1, 1, 1, 1, 1, 1, 1, 1, 1, 1, 1, 1, 1, 1, 1, 1, 1, 1, 1, 1, 1, 1, 1, 1, 1, 1, 1, 1, 1, 1, 1, 1, 0, 0, 0, 0, 0, 1, 0, 0, 0, 0, 0, 0, 0, 0, 0, 0, 0, 1, 0, 0, 0, 0, 0, 0, 0, 0, 0, 0, 0, 0, 0, 0, 0, 0, 0, 0, 0, 0, 0, 0, 0, 0, 0, 0, 0, 0, 0, 0, 0, 0, 0, 0, 0, 0, 0, 0, 0, 0, 0, 0, 0, 0, 0, 0, 0, 0, 0, 0, 0, 0, 0, 0, 0, 0, 0, 0, 0, 0, 0, 0, 0, 0, 0, 0, 0, 0, 0, 0, 0, 0, 0, 0, 0, 0, 0, 0, 0, 0, 0, 0, 0, 0, 0, 0, 0, 0, 0, 0, 0, 0, 0, 0, 0, 0, 0, 0, 0, 0, 0, 0, 0, 0, 0, 0, 0, 0, 0, 0, 0, 0, 0, 0, 0, 0, 0, 0, 0, 0, 0, 0, 0, 0, 0, 0, 0, 0, 0, 0, 0, 0, 0, 0, 0, 0, 0, 0, 0, 0, 0, 0, 0, 0, 0, 0, 0, 0, 0, 0, 0, 0, 0, 0, 0, 0, 0, 0, 0, 0, 0, 0, 0, 0, 0, 0, 0, 0, 0, 0, 0, 0, 0, 0, 0, 0])
me_cube_021.materials.append(mat_white)
me_cube_021.materials.append(mat_black)
me_cube_021.materials.append(mat_main)
me_cube_021.materials.append(mat_grey)
me_cube_021.use_remesh_preserve_volume = False
me_cube_021.use_remesh_preserve_attributes = False
me_cube_021.use_mirror_vertex_groups = False
me_cube_021.update()

# ---- objects
ob_body_ar4 = bpy.data.objects.new('Body_AR4', me_cube_021)

# ---- transforms, parenting, visibility, modifiers, constraints
ob_body_ar4.location = (0.0, 0.0, 0.0)
ob_body_ar4.lineart.crease_threshold = 0.0
_m = ob_body_ar4.modifiers.new('Auto Smooth', 'NODES')
_m.node_group = ng_auto_smooth
_gi = [s.identifier for s in ng_auto_smooth.interface.items_tree if s.item_type == 'SOCKET' and s.in_out == 'INPUT']
_m[_gi[1]] = 0.5236  # Angle

# ---- collection membership
col_collection_1.objects.link(ob_body_ar4)

# ---- scene / render settings (as saved in the file)
scene.frame_start = 1; scene.frame_end = 250; scene.frame_set(0)
scene.render.engine = 'CYCLES'
scene.render.resolution_x = 1000
scene.render.resolution_y = 1000
scene.render.dither_intensity = 0.0
scene.cycles.samples = 200
scene.cycles.sampling_pattern = 'TABULATED_SOBOL'
scene.cycles.light_sampling_threshold = 0.0
scene.cycles.use_adaptive_sampling = False
scene.cycles.use_light_tree = False
scene.cycles.caustics_reflective = False
scene.cycles.caustics_refractive = False
scene.cycles.blur_glossy = 0.0
scene.cycles.max_bounces = 2
scene.cycles.pixel_filter_type = 'GAUSSIAN'
scene.cycles.sample_clamp_indirect = 0.0
scene.view_settings.view_transform = 'Standard'
bpy.context.view_layer.update()

# ---- added for rendering (the .blend has no active camera): camera
cam_auto = bpy.data.cameras.new('AutoCamera')
cam_auto.lens = 50.0
cam_auto.sensor_width = 36.0
cam_auto.clip_end = 1000.0
ob_auto_camera = bpy.data.objects.new('AutoCamera', cam_auto)
scene.collection.objects.link(ob_auto_camera)
ob_auto_camera.location = (0.936773, -1.14665, 0.756861)
ob_auto_camera.rotation_euler = (1.09748, -7.21219e-08, 0.694738)
scene.camera = ob_auto_camera
bpy.context.view_layer.update()
